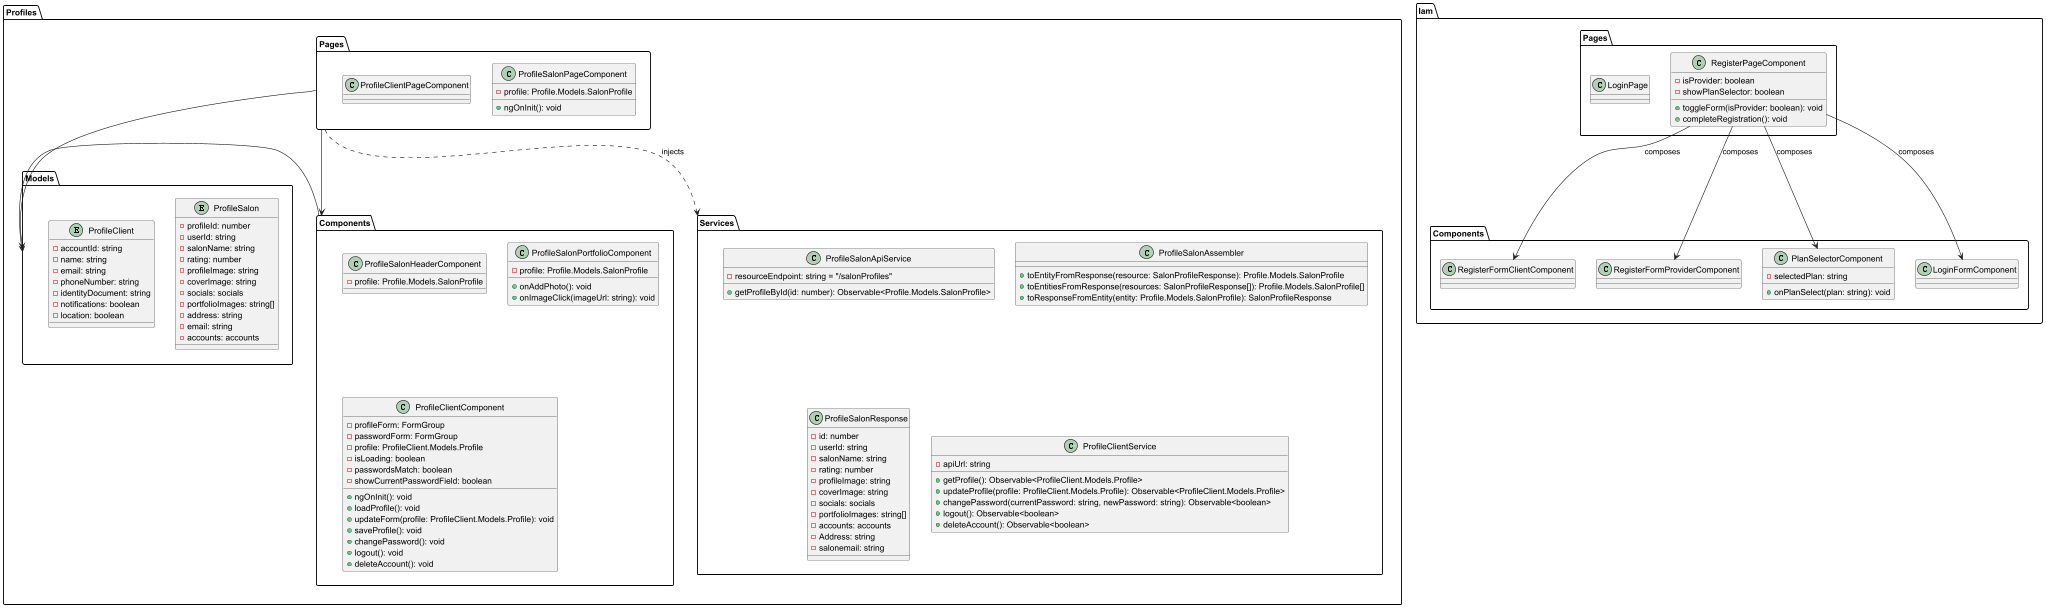

The diagram above was rendered by PlantUML. Its source (embedded in the PNG):
@startuml

package "Iam" {
  package "Pages" {
    class RegisterPageComponent {
      - isProvider: boolean
      - showPlanSelector: boolean
      + toggleForm(isProvider: boolean): void
      + completeRegistration(): void
    }

    class LoginPage
  }

  package "Components" {
    class RegisterFormClientComponent
    class RegisterFormProviderComponent
    class PlanSelectorComponent {
      - selectedPlan: string
      + onPlanSelect(plan: string): void
    }
    class LoginFormComponent
  }

  ' Relaciones internas
  RegisterPageComponent --> Iam.Components.RegisterFormClientComponent : composes
  RegisterPageComponent --> Iam.Components.RegisterFormProviderComponent : composes
  RegisterPageComponent --> Iam.Components.PlanSelectorComponent : composes
  RegisterPageComponent --> Iam.Components.LoginFormComponent : composes
}

package "Profiles" {

  package "Components" {
    class ProfileSalonHeaderComponent {
      - profile: Profile.Models.SalonProfile
    }

    class ProfileSalonPortfolioComponent {
      - profile: Profile.Models.SalonProfile
      + onAddPhoto(): void
      + onImageClick(imageUrl: string): void
    }

    ' refactor nombre de ProfileComponent-> ProfileClientComponent
    class ProfileClientComponent {
      - profileForm: FormGroup
      - passwordForm: FormGroup
      - profile: ProfileClient.Models.Profile
      - isLoading: boolean
      - passwordsMatch: boolean
      - showCurrentPasswordField: boolean
      + ngOnInit(): void
      + loadProfile(): void
      + updateForm(profile: ProfileClient.Models.Profile): void
      + saveProfile(): void
      + changePassword(): void
      + logout(): void
      + deleteAccount(): void
    }
  }

  package "Models" {
    entity ProfileSalon {
      - profileId: number
      - userId: string
      - salonName: string
      - rating: number
      - profileImage: string
      - coverImage: string
      - socials: socials
      - portfolioImages: string[]
      - address: string
      - email: string
      - accounts: accounts
    }

    entity ProfileClient {
      - accountId: string
      - name: string
      - email: string
      - phoneNumber: string
      - identityDocument: string
      - notifications: boolean
      - location: boolean
    }
  }

  package "Pages" {
    ' refactor nombre de ProfilePageComponent -> ProfileSalonPageComponent
    class ProfileSalonPageComponent {
      - profile: Profile.Models.SalonProfile
      + ngOnInit(): void
    }

    class ProfileClientPageComponent {
    }
  }

  package "Services" {
    class ProfileSalonApiService {
      - resourceEndpoint: string = "/salonProfiles"
      + getProfileById(id: number): Observable<Profile.Models.SalonProfile>
    }

    class ProfileSalonAssembler {
      + toEntityFromResponse(resource: SalonProfileResponse): Profile.Models.SalonProfile
      + toEntitiesFromResponse(resources: SalonProfileResponse[]): Profile.Models.SalonProfile[]
      + toResponseFromEntity(entity: Profile.Models.SalonProfile): SalonProfileResponse
    }

    ' refactor SalonProfileResponse -> ProfileSalonResponse
    class ProfileSalonResponse {
      - id: number
      - userId: string
      - salonName: string
      - rating: number
      - profileImage: string
      - coverImage: string
      - socials: socials
      - portfolioImages: string[]
      - accounts: accounts
      - Address: string
      - salonemail: string
    }


  ' verificar si ProfileClientService nesesita un assembler y un response
  ' refactor nombre ProfileService->ProfileClientService
    class ProfileClientService {
      - apiUrl: string
      + getProfile(): Observable<ProfileClient.Models.Profile>
      + updateProfile(profile: ProfileClient.Models.Profile): Observable<ProfileClient.Models.Profile>
      + changePassword(currentPassword: string, newPassword: string): Observable<boolean>
      + logout(): Observable<boolean>
      + deleteAccount(): Observable<boolean>
    }
  }
}

Profiles.Pages ..> Profiles.Services : injects
Profiles.Pages --> Profiles.Models
Profiles.Pages --> Profiles.Components
Profiles.Models <- Profiles.Components

@enduml